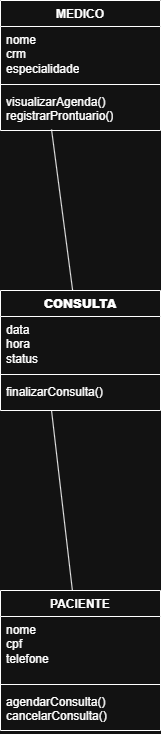

The diagram above was exported from draw.io. Its source (the exported page's mxGraphModel, read from the mxfile embedded in the PNG):
<mxGraphModel dx="1426" dy="751" grid="1" gridSize="10" guides="1" tooltips="1" connect="1" arrows="1" fold="1" page="1" pageScale="1" pageWidth="827" pageHeight="1169" math="0" shadow="0">
  <root>
    <mxCell id="0" />
    <mxCell id="1" parent="0" />
    <mxCell id="H0PRmZnKssIEl_agZEjB-1" parent="1" style="swimlane;fontStyle=1;align=center;verticalAlign=top;childLayout=stackLayout;horizontal=1;startSize=26;horizontalStack=0;resizeParent=1;resizeParentMax=0;resizeLast=0;collapsible=1;marginBottom=0;whiteSpace=wrap;html=1;" value="PACIENTE&lt;div&gt;&lt;br&gt;&lt;/div&gt;" vertex="1">
      <mxGeometry height="140" width="160" x="334" y="700" as="geometry" />
    </mxCell>
    <mxCell id="H0PRmZnKssIEl_agZEjB-2" parent="H0PRmZnKssIEl_agZEjB-1" style="text;strokeColor=none;fillColor=none;align=left;verticalAlign=top;spacingLeft=4;spacingRight=4;overflow=hidden;rotatable=0;points=[[0,0.5],[1,0.5]];portConstraint=eastwest;whiteSpace=wrap;html=1;" value="nome&lt;br&gt;cpf&lt;br&gt;telefone&lt;div&gt;&lt;br&gt;&lt;/div&gt;" vertex="1">
      <mxGeometry height="64" width="160" y="26" as="geometry" />
    </mxCell>
    <mxCell id="H0PRmZnKssIEl_agZEjB-3" parent="H0PRmZnKssIEl_agZEjB-1" style="line;strokeWidth=1;fillColor=none;align=left;verticalAlign=middle;spacingTop=-1;spacingLeft=3;spacingRight=3;rotatable=0;labelPosition=right;points=[];portConstraint=eastwest;strokeColor=inherit;" value="" vertex="1">
      <mxGeometry height="8" width="160" y="90" as="geometry" />
    </mxCell>
    <mxCell id="H0PRmZnKssIEl_agZEjB-4" parent="H0PRmZnKssIEl_agZEjB-1" style="text;strokeColor=none;fillColor=none;align=left;verticalAlign=top;spacingLeft=4;spacingRight=4;overflow=hidden;rotatable=0;points=[[0,0.5],[1,0.5]];portConstraint=eastwest;whiteSpace=wrap;html=1;" value="agendarConsulta()&lt;div&gt;cancelarConsulta()&lt;/div&gt;" vertex="1">
      <mxGeometry height="42" width="160" y="98" as="geometry" />
    </mxCell>
    <mxCell id="H0PRmZnKssIEl_agZEjB-5" parent="1" style="swimlane;fontStyle=1;align=center;verticalAlign=top;childLayout=stackLayout;horizontal=1;startSize=26;horizontalStack=0;resizeParent=1;resizeParentMax=0;resizeLast=0;collapsible=1;marginBottom=0;whiteSpace=wrap;html=1;" value="MEDICO" vertex="1">
      <mxGeometry height="130" width="160" x="334" y="110" as="geometry" />
    </mxCell>
    <mxCell id="H0PRmZnKssIEl_agZEjB-6" parent="H0PRmZnKssIEl_agZEjB-5" style="text;strokeColor=none;fillColor=none;align=left;verticalAlign=top;spacingLeft=4;spacingRight=4;overflow=hidden;rotatable=0;points=[[0,0.5],[1,0.5]];portConstraint=eastwest;whiteSpace=wrap;html=1;" value="nome&lt;br&gt;crm&lt;br&gt;especialidade" vertex="1">
      <mxGeometry height="54" width="160" y="26" as="geometry" />
    </mxCell>
    <mxCell id="H0PRmZnKssIEl_agZEjB-7" parent="H0PRmZnKssIEl_agZEjB-5" style="line;strokeWidth=1;fillColor=none;align=left;verticalAlign=middle;spacingTop=-1;spacingLeft=3;spacingRight=3;rotatable=0;labelPosition=right;points=[];portConstraint=eastwest;strokeColor=inherit;" value="" vertex="1">
      <mxGeometry height="8" width="160" y="80" as="geometry" />
    </mxCell>
    <mxCell id="H0PRmZnKssIEl_agZEjB-8" parent="H0PRmZnKssIEl_agZEjB-5" style="text;strokeColor=none;fillColor=none;align=left;verticalAlign=top;spacingLeft=4;spacingRight=4;overflow=hidden;rotatable=0;points=[[0,0.5],[1,0.5]];portConstraint=eastwest;whiteSpace=wrap;html=1;" value="visualizarAgenda()&lt;div&gt;registrarProntuario()&lt;/div&gt;" vertex="1">
      <mxGeometry height="42" width="160" y="88" as="geometry" />
    </mxCell>
    <mxCell id="H0PRmZnKssIEl_agZEjB-9" parent="1" style="swimlane;fontStyle=1;align=center;verticalAlign=top;childLayout=stackLayout;horizontal=1;startSize=26;horizontalStack=0;resizeParent=1;resizeParentMax=0;resizeLast=0;collapsible=1;marginBottom=0;whiteSpace=wrap;html=1;" value="&lt;b data-path-to-node=&quot;5&quot; data-index-in-node=&quot;0&quot;&gt;CONSULTA&lt;/b&gt;" vertex="1">
      <mxGeometry height="120" width="160" x="334" y="400" as="geometry" />
    </mxCell>
    <mxCell id="H0PRmZnKssIEl_agZEjB-10" parent="H0PRmZnKssIEl_agZEjB-9" style="text;strokeColor=none;fillColor=none;align=left;verticalAlign=top;spacingLeft=4;spacingRight=4;overflow=hidden;rotatable=0;points=[[0,0.5],[1,0.5]];portConstraint=eastwest;whiteSpace=wrap;html=1;" value="data&lt;br&gt;hora&lt;br&gt;status" vertex="1">
      <mxGeometry height="54" width="160" y="26" as="geometry" />
    </mxCell>
    <mxCell id="H0PRmZnKssIEl_agZEjB-11" parent="H0PRmZnKssIEl_agZEjB-9" style="line;strokeWidth=1;fillColor=none;align=left;verticalAlign=middle;spacingTop=-1;spacingLeft=3;spacingRight=3;rotatable=0;labelPosition=right;points=[];portConstraint=eastwest;strokeColor=inherit;" value="" vertex="1">
      <mxGeometry height="8" width="160" y="80" as="geometry" />
    </mxCell>
    <mxCell id="H0PRmZnKssIEl_agZEjB-12" parent="H0PRmZnKssIEl_agZEjB-9" style="text;strokeColor=none;fillColor=none;align=left;verticalAlign=top;spacingLeft=4;spacingRight=4;overflow=hidden;rotatable=0;points=[[0,0.5],[1,0.5]];portConstraint=eastwest;whiteSpace=wrap;html=1;" value="finalizarConsulta()" vertex="1">
      <mxGeometry height="32" width="160" y="88" as="geometry" />
    </mxCell>
    <mxCell id="H0PRmZnKssIEl_agZEjB-18" edge="1" parent="1" source="H0PRmZnKssIEl_agZEjB-1" style="rounded=0;orthogonalLoop=1;jettySize=auto;html=1;entryX=0.319;entryY=1;entryDx=0;entryDy=0;entryPerimeter=0;elbow=vertical;endArrow=none;endFill=0;" target="H0PRmZnKssIEl_agZEjB-12">
      <mxGeometry relative="1" as="geometry" />
    </mxCell>
    <mxCell id="H0PRmZnKssIEl_agZEjB-19" edge="1" parent="1" source="H0PRmZnKssIEl_agZEjB-9" style="rounded=0;orthogonalLoop=1;jettySize=auto;html=1;entryX=0.319;entryY=0.976;entryDx=0;entryDy=0;entryPerimeter=0;endArrow=none;endFill=0;" target="H0PRmZnKssIEl_agZEjB-8">
      <mxGeometry relative="1" as="geometry" />
    </mxCell>
  </root>
</mxGraphModel>